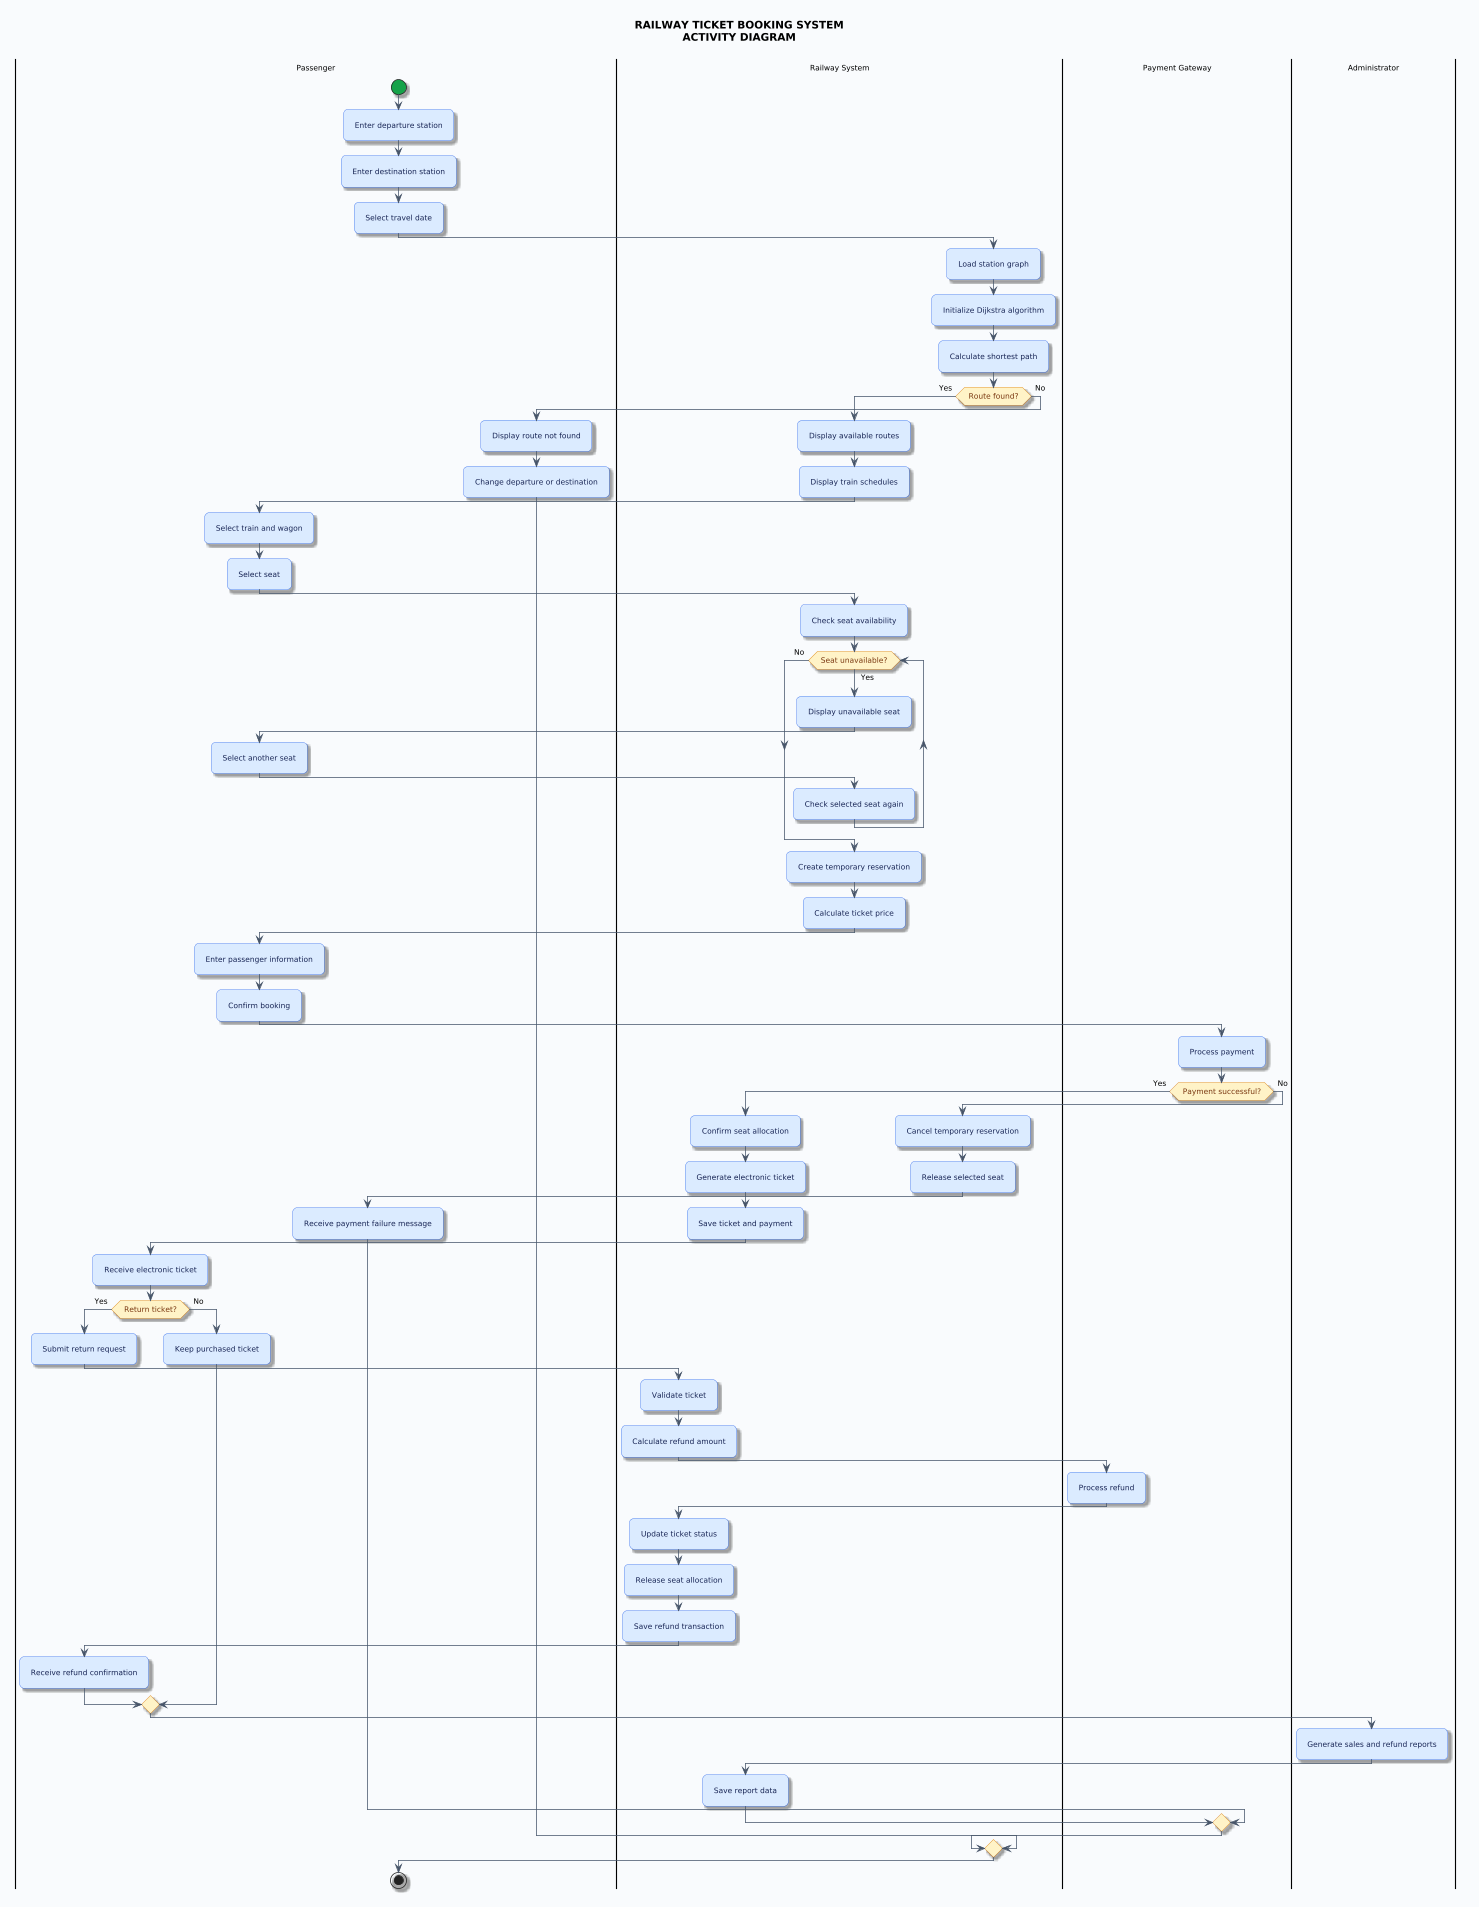

The diagram above was rendered by PlantUML. Its source (embedded in the PNG):
@startuml
title RAILWAY TICKET BOOKING SYSTEM\nACTIVITY DIAGRAM

scale 0.75

skinparam backgroundColor #F8FAFC
skinparam shadowing true
skinparam roundcorner 12
skinparam defaultFontName Arial
skinparam defaultFontSize 10
skinparam ArrowColor #475569
skinparam nodesep 15
skinparam ranksep 18
skinparam Padding 5

skinparam activity {
    BackgroundColor #DBEAFE
    BorderColor #2563EB
    FontColor #172554
    DiamondBackgroundColor #FEF3C7
    DiamondBorderColor #D97706
    DiamondFontColor #78350F
    StartColor #16A34A
    EndColor #DC2626
    BarColor #475569
}

|Passenger|
start
:Enter departure station;
:Enter destination station;
:Select travel date;

|Railway System|
:Load station graph;
:Initialize Dijkstra algorithm;
:Calculate shortest path;

if (Route found?) then (Yes)
    :Display available routes;
    :Display train schedules;

    |Passenger|
    :Select train and wagon;
    :Select seat;

    |Railway System|
    :Check seat availability;

    while (Seat unavailable?) is (Yes)
        :Display unavailable seat;
        |Passenger|
        :Select another seat;
        |Railway System|
        :Check selected seat again;
    endwhile (No)

    :Create temporary reservation;
    :Calculate ticket price;

    |Passenger|
    :Enter passenger information;
    :Confirm booking;

    |Payment Gateway|
    :Process payment;

    if (Payment successful?) then (Yes)

        |Railway System|
        :Confirm seat allocation;
        :Generate electronic ticket;
        :Save ticket and payment;

        |Passenger|
        :Receive electronic ticket;

        if (Return ticket?) then (Yes)
            :Submit return request;

            |Railway System|
            :Validate ticket;
            :Calculate refund amount;

            |Payment Gateway|
            :Process refund;

            |Railway System|
            :Update ticket status;
            :Release seat allocation;
            :Save refund transaction;

            |Passenger|
            :Receive refund confirmation;
        else (No)
            :Keep purchased ticket;
        endif

        |Administrator|
        :Generate sales and refund reports;

        |Railway System|
        :Save report data;

    else (No)
        |Railway System|
        :Cancel temporary reservation;
        :Release selected seat;

        |Passenger|
        :Receive payment failure message;
    endif

else (No)
    :Display route not found;

    |Passenger|
    :Change departure or destination;
endif

stop
@enduml